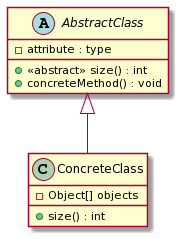

The diagram above was rendered by PlantUML. Its source (embedded in the PNG):
@startuml
abstract class AbstractClass {
- attribute : type
+		<<abstract>> size() : int
+		concreteMethod() : void
	}

	AbstractClass <|-- ConcreteClass

	class ConcreteClass {
		- Object[] objects
		+ size() : int
	}
@enduml